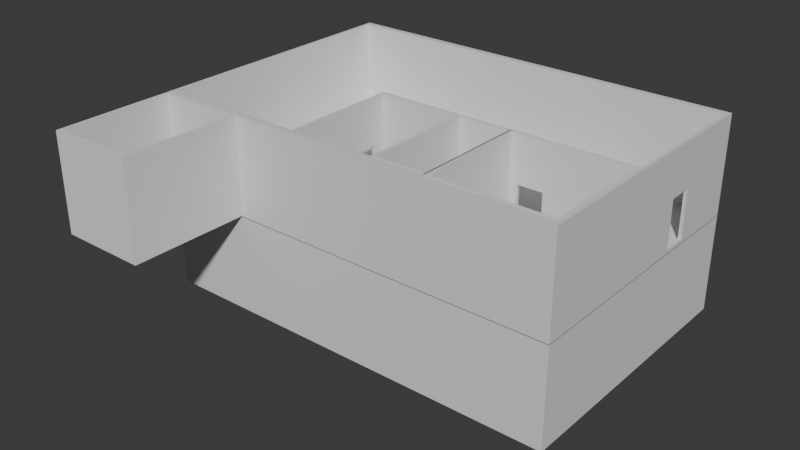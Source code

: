 # Source: home.blend  (saved by Blender 5.1.30; exported with 4.5.12 LTS)
import bpy
from mathutils import Matrix  # noqa: F401  (used for matrix-valued properties, if any)

bpy.ops.wm.read_factory_settings(use_empty=True)
scene = bpy.context.scene
scene.name = 'Scene'

# ---- collections
col_collection = bpy.data.collections.new('Collection'); scene.collection.children.link(col_collection)

# ---- materials (node trees are filled in below, after node groups)
mat_material = bpy.data.materials.new('Material')
mat_material.alpha_threshold = 0.0
mat_material.use_backface_culling_lightprobe_volume = False
mat_material.roughness = 0.5
mat_material.line_color = (0.0, 0.0, 0.0, 1.0)
mat_material_001 = bpy.data.materials.new('Material.001')
mat_material_001.alpha_threshold = 0.0
mat_material_001.use_backface_culling_lightprobe_volume = False
mat_material_001.roughness = 0.5
mat_material_001.line_color = (0.0, 0.0, 0.0, 1.0)

# ---- material node trees
mat_material.use_nodes = True; mat_material.node_tree.nodes.clear()
_N = mat_material.node_tree.nodes; _L = mat_material.node_tree.links
n0 = _N.new('ShaderNodeOutputMaterial'); n0.name = 'Material Output'; n0.location = (200, 100)
n1 = _N.new('ShaderNodeBsdfPrincipled'); n1.name = 'Principled BSDF'; n1.location = (-200, 100)
_L.new(n1.outputs[0], n0.inputs[0])
n0.is_active_output = True
mat_material_001.use_nodes = True; mat_material_001.node_tree.nodes.clear()
_N = mat_material_001.node_tree.nodes; _L = mat_material_001.node_tree.links
n0 = _N.new('ShaderNodeOutputMaterial'); n0.name = 'Material Output'; n0.location = (200, 100)
n1 = _N.new('ShaderNodeBsdfPrincipled'); n1.name = 'Principled BSDF'; n1.location = (-200, 100)
_L.new(n1.outputs[0], n0.inputs[0])
n0.is_active_output = True

# ---- world
world_world = bpy.data.worlds.new('World'); scene.world = world_world
world_world.use_nodes = True; world_world.node_tree.nodes.clear()
_N = world_world.node_tree.nodes; _L = world_world.node_tree.links
n0 = _N.new('ShaderNodeOutputWorld'); n0.name = 'World Output'; n0.location = (200, 100)
n1 = _N.new('ShaderNodeBackground'); n1.name = 'Background'; n1.location = (-200, 100)
n1.inputs[0].default_value = (0.05088, 0.05088, 0.05088, 1.0)
_L.new(n1.outputs[0], n0.inputs[0])
n0.is_active_output = True
world_world.color = (0.05088, 0.05088, 0.05088)
world_world.sun_shadow_jitter_overblur = 0.0

# ---- meshes
me_cube = bpy.data.meshes.new('Cube')
me_cube.from_pydata([(0.9845, 0.9566, -0.9566), (0.9845, -0.9544, -0.9566), (-0.9876, 0.9566, -0.9566), (-0.9876, -0.9544, -0.9566), (1.0, 1.0, 1.0), (1.0, 1.0, -1.0), (1.0, -1.0, 1.0), (1.0, -1.0, -1.0), (-1.0, 1.0, 1.0), (-1.0, 1.0, -1.0), (-1.0, -1.0, 1.0), (-1.0, -1.0, -1.0), (0.9845, -0.9544, 1.0), (-0.9876, -0.9544, 1.0), (-0.9876, -0.7612, 1.0), (-0.9876, 0.9566, 1.0), (0.9845, 0.9566, 1.0), (-0.8008, -1.0, -0.9095), (-0.8008, -1.0, -0.8008), (-0.8008, -0.9544, -0.7713), (-0.8008, -0.9544, -0.9095), (-0.8008, -1.0, 0.05824), (-0.8008, -0.9544, 0.05824), (-0.9233, -1.0, 0.05824), (-0.9233, -0.9544, 0.05824), (-0.9233, -1.0, -0.9095), (-0.9233, -0.9544, -0.9095), (0.9845, 0.4893, -0.9095), (1.0, 0.4893, -0.9095), (0.9845, 0.4893, 0.05824), (1.0, 0.4893, 0.05824), (0.9845, 0.3055, 0.05824), (1.0, 0.3055, 0.05824), (0.9845, 0.3055, -0.9095), (1.0, 0.3055, -0.9095), (-0.5546, -0.4848, -1.0), (-0.5546, -0.4848, -0.9566), (-0.312, -0.4848, -1.0), (-0.312, -0.4848, -0.9566), (-0.312, -0.9167, -1.0), (-0.312, -0.9167, -0.9566), (-0.5546, -0.695, -0.9566), (-0.5546, -0.9167, -1.0), (-0.5546, -0.9167, -0.9566)], [], [(1, 3, 13, 24, 26, 20, 19), (3, 2, 15, 14, 13), (2, 3, 41, 36, 38, 1, 0), (0, 1, 12, 31, 33, 27), (2, 0, 16, 15), (4, 8, 10, 14, 15, 16), (7, 18, 17, 25, 11), (11, 10, 8, 9), (9, 5, 7, 39, 37, 35, 11), (5, 4, 30, 28, 34, 7), (9, 8, 4, 5), (16, 12, 13, 14, 10, 6, 4), (20, 17, 18, 21, 22, 19), (25, 26, 24, 23), (11, 25, 23, 21, 18, 7, 6, 10), (19, 22, 24, 13, 12, 1), (26, 25, 17, 20), (22, 21, 23, 24), (27, 28, 30, 29), (34, 33, 31, 32), (27, 29, 31, 12, 16, 0), (7, 34, 32, 30, 4, 6), (33, 34, 28, 27), (29, 30, 32, 31), (39, 40, 38, 37), (37, 38, 36, 35), (35, 36, 41, 43, 42), (1, 38, 40, 43, 41, 3), (11, 35, 42, 39, 7), (42, 43, 40, 39)])
_uv = me_cube.uv_layers.new(name='UVMap')
_uv.uv.foreach_set('vector', [0.375, 0.75, 0.375, 1.0, 0.5997, 1.0, 0.4916, 0.9919, 0.3804, 0.9919, 0.3804, 0.9763, 0.3963, 0.9763, 0.375, 0.0, 0.375, 0.25, 0.5997, 0.25, 0.5997, 0.02527, 0.5997, 0.0, 0.125, 0.5, 0.125, 0.75, 0.1799, 0.7161, 0.1799, 0.6886, 0.2106, 0.6886, 0.375, 0.75, 0.375, 0.5, 0.375, 0.5, 0.375, 0.75, 0.5997, 0.75, 0.4916, 0.5852, 0.3804, 0.5852, 0.3804, 0.5611, 0.375, 0.25, 0.375, 0.5, 0.5997, 0.5, 0.5997, 0.25, 0.625, 0.5, 0.875, 0.5, 0.875, 0.75, 0.8735, 0.7202, 0.8735, 0.5054, 0.6269, 0.5054, 0.375, 0.75, 0.3999, 0.9751, 0.3863, 0.9751, 0.3863, 0.9904, 0.375, 1.0, 0.375, 0.0, 0.625, 0.0, 0.625, 0.25, 0.375, 0.25, 0.125, 0.5, 0.375, 0.5, 0.375, 0.75, 0.211, 0.7396, 0.211, 0.6856, 0.1807, 0.6856, 0.125, 0.75, 0.375, 0.5, 0.625, 0.5, 0.5073, 0.5638, 0.3863, 0.5638, 0.3863, 0.5868, 0.375, 0.75, 0.375, 0.25, 0.625, 0.25, 0.625, 0.5, 0.375, 0.5, 0.6269, 0.5054, 0.6269, 0.7443, 0.8735, 0.7443, 0.8735, 0.7202, 0.875, 0.75, 0.625, 0.75, 0.625, 0.5, 0.375, 0.5757, 0.375, 0.6307, 0.4031, 0.6307, 0.625, 0.6307, 0.625, 0.5757, 0.4107, 0.5757, 0.375, 0.1193, 0.375, 0.1743, 0.625, 0.1743, 0.625, 0.1193, 0.375, 1.0, 0.3863, 0.9904, 0.5073, 0.9904, 0.5073, 0.9751, 0.3999, 0.9751, 0.375, 0.75, 0.625, 0.75, 0.625, 1.0, 0.3963, 0.9763, 0.4916, 0.9763, 0.4916, 0.9919, 0.5997, 1.0, 0.5997, 0.75, 0.375, 0.75, 0.125, 0.5757, 0.125, 0.6307, 0.375, 0.6307, 0.375, 0.5757, 0.625, 0.5757, 0.625, 0.6307, 0.875, 0.6307, 0.875, 0.5757, 0.375, 0.6224, 0.375, 0.6504, 0.625, 0.6504, 0.625, 0.6224, 0.375, 0.09962, 0.375, 0.1276, 0.625, 0.1276, 0.625, 0.09962, 0.3804, 0.5611, 0.4916, 0.5611, 0.4916, 0.5852, 0.5997, 0.75, 0.5997, 0.5, 0.375, 0.5, 0.375, 0.75, 0.3863, 0.5868, 0.5073, 0.5868, 0.5073, 0.5638, 0.625, 0.5, 0.625, 0.75, 0.125, 0.6224, 0.125, 0.6504, 0.375, 0.6504, 0.375, 0.6224, 0.625, 0.6224, 0.625, 0.6504, 0.875, 0.6504, 0.875, 0.6224, 0.487, 0.75, 0.4967, 0.75, 0.4967, 0.5, 0.487, 0.5, 0.487, 0.5, 0.4967, 0.5, 0.4967, 0.25, 0.487, 0.25, 0.487, 0.25, 0.4967, 0.25, 0.4967, 0.1283, 0.4967, 0.0, 0.487, 0.0, 0.375, 0.75, 0.2106, 0.6886, 0.2106, 0.7451, 0.1799, 0.7451, 0.1799, 0.7161, 0.125, 0.75, 0.125, 0.75, 0.1807, 0.6856, 0.1807, 0.7396, 0.211, 0.7396, 0.375, 0.75, 0.487, 1.0, 0.4967, 1.0, 0.4967, 0.75, 0.487, 0.75])
me_cube.materials.append(mat_material)
me_cube.use_mirror_vertex_groups = False
me_cube.update()
me_cube_001 = bpy.data.meshes.new('Cube.001')
me_cube_001.from_pydata([(-0.9529, -0.9469, -0.94), (-0.9529, 0.9469, -0.94), (0.9529, -0.9469, -0.94), (0.9529, 0.9469, -0.94), (-1.0, -1.0, -1.0), (-1.0, -1.0, 1.0), (-1.0, 1.0, -1.0), (-1.0, 1.0, 1.0), (1.0, -1.0, -1.0), (1.0, -1.0, 1.0), (1.0, 1.0, -1.0), (1.0, 1.0, 1.0), (-0.9529, 0.9469, 1.0), (0.9529, 0.9469, 1.0), (0.9529, -0.9469, 1.0), (-0.9529, -0.9469, 1.0), (-0.4062, 1.0, -0.9397), (-0.4062, 0.9469, -0.9397), (-0.4062, 1.0, 0.04206), (-0.4062, 0.9469, 0.04206), (-0.8234, 1.0, 0.04206), (-0.8234, 0.9469, 0.04206), (-0.8234, 1.0, -0.9397), (-0.8234, 0.9469, -0.9397)], [], [(0, 1, 12, 15), (1, 3, 13, 19, 17, 23), (3, 2, 14, 13), (2, 0, 15, 14), (1, 0, 2, 3), (4, 5, 7, 6), (6, 7, 20, 22, 16, 10), (10, 11, 9, 8), (8, 9, 5, 4), (6, 10, 8, 4), (11, 13, 14, 15, 5, 9), (5, 15, 12, 13, 11, 7), (16, 17, 19, 18), (23, 22, 20, 21), (23, 21, 19, 13, 12, 1), (10, 16, 18, 20, 7, 11), (22, 23, 17, 16), (18, 19, 21, 20)])
_uv = me_cube_001.uv_layers.new(name='UVMap')
_uv.uv.foreach_set('vector', [0.375, 0.0, 0.375, 0.25, 0.6175, 0.25, 0.6175, 0.0, 0.375, 0.25, 0.375, 0.5, 0.6175, 0.5, 0.4978, 0.3217, 0.375, 0.3217, 0.375, 0.267, 0.375, 0.5, 0.375, 0.75, 0.6175, 0.75, 0.6175, 0.5, 0.375, 0.75, 0.375, 1.0, 0.6175, 1.0, 0.6175, 0.75, 0.125, 0.5, 0.125, 0.75, 0.375, 0.75, 0.375, 0.5, 0.375, 0.0, 0.625, 0.0, 0.625, 0.25, 0.375, 0.25, 0.375, 0.25, 0.625, 0.25, 0.5053, 0.2721, 0.3825, 0.2721, 0.3825, 0.3242, 0.375, 0.5, 0.375, 0.5, 0.625, 0.5, 0.625, 0.75, 0.375, 0.75, 0.375, 0.75, 0.625, 0.75, 0.625, 1.0, 0.375, 1.0, 0.125, 0.5, 0.375, 0.5, 0.375, 0.75, 0.125, 0.75, 0.625, 0.5, 0.6309, 0.5066, 0.6309, 0.7434, 0.8691, 0.7434, 0.875, 0.75, 0.625, 0.75, 0.875, 0.75, 0.8691, 0.7434, 0.8691, 0.5066, 0.6309, 0.5066, 0.625, 0.5, 0.875, 0.5, 0.375, 0.6446, 0.375, 0.672, 0.625, 0.672, 0.625, 0.6446, 0.375, 0.07797, 0.375, 0.1054, 0.625, 0.1054, 0.625, 0.07797, 0.375, 0.267, 0.4978, 0.267, 0.4978, 0.3217, 0.6175, 0.5, 0.6175, 0.25, 0.375, 0.25, 0.375, 0.5, 0.3825, 0.3242, 0.5053, 0.3242, 0.5053, 0.2721, 0.625, 0.25, 0.625, 0.5, 0.125, 0.6446, 0.125, 0.672, 0.375, 0.672, 0.375, 0.6446, 0.625, 0.6446, 0.625, 0.672, 0.875, 0.672, 0.875, 0.6446])
me_cube_001.update()
me_cube_003 = bpy.data.meshes.new('Cube.003')
me_cube_003.from_pydata([(-0.9529, -0.9469, -0.94), (-0.9529, 0.9469, -0.94), (0.9529, -0.9469, -0.94), (0.9529, 0.9469, -0.94), (-1.0, -1.0, -1.0), (-1.0, -1.0, 1.0), (-1.0, 1.0, -1.0), (-1.0, 1.0, 1.0), (1.0, -1.0, -1.0), (1.0, -1.0, 1.0), (1.0, 1.0, -1.0), (1.0, 1.0, 1.0), (-0.9529, 0.9469, 1.0), (0.9529, 0.9469, 1.0), (0.9529, -0.9469, 1.0), (-0.9529, -0.9469, 1.0), (0.3652, 1.0, -0.9397), (0.3652, 0.9469, -0.9397), (0.3652, 1.0, 0.04206), (0.3652, 0.9469, 0.04206), (-0.5926, 1.0, 0.04206), (-0.5926, 0.9469, 0.04206), (-0.5926, 0.9469, -0.2462), (-0.5926, 1.0, -0.9397), (-0.5926, 0.9469, -0.9397)], [], [(0, 1, 12, 15), (1, 3, 13, 19, 17, 24, 22), (3, 2, 14, 13), (2, 0, 15, 14), (1, 0, 2, 3), (4, 5, 7, 6), (6, 7, 20, 23, 16, 10), (10, 11, 9, 8), (8, 9, 5, 4), (6, 10, 8, 4), (11, 13, 14, 15, 5, 9), (5, 15, 12, 13, 11, 7), (16, 17, 19, 18), (24, 23, 20, 21, 22), (21, 19, 13, 12, 1, 22), (10, 16, 18, 20, 7, 11), (23, 24, 17, 16), (18, 19, 21, 20)])
_uv = me_cube_003.uv_layers.new(name='UVMap')
_uv.uv.foreach_set('vector', [0.375, 0.0, 0.375, 0.25, 0.6175, 0.25, 0.6175, 0.0, 0.375, 0.25, 0.375, 0.5, 0.6175, 0.5, 0.4978, 0.4229, 0.375, 0.4229, 0.375, 0.2973, 0.4617, 0.2973, 0.375, 0.5, 0.375, 0.75, 0.6175, 0.75, 0.6175, 0.5, 0.375, 0.75, 0.375, 1.0, 0.6175, 1.0, 0.6175, 0.75, 0.125, 0.5, 0.125, 0.75, 0.375, 0.75, 0.375, 0.5, 0.375, 0.0, 0.625, 0.0, 0.625, 0.25, 0.375, 0.25, 0.375, 0.25, 0.625, 0.25, 0.5053, 0.3009, 0.3825, 0.3009, 0.3825, 0.4207, 0.375, 0.5, 0.375, 0.5, 0.625, 0.5, 0.625, 0.75, 0.375, 0.75, 0.375, 0.75, 0.625, 0.75, 0.625, 1.0, 0.375, 1.0, 0.125, 0.5, 0.375, 0.5, 0.375, 0.75, 0.125, 0.75, 0.625, 0.5, 0.6309, 0.5066, 0.6309, 0.7434, 0.8691, 0.7434, 0.875, 0.75, 0.625, 0.75, 0.875, 0.75, 0.8691, 0.7434, 0.8691, 0.5066, 0.6309, 0.5066, 0.625, 0.5, 0.875, 0.5, 0.375, 0.6494, 0.375, 0.6766, 0.625, 0.6766, 0.625, 0.6494, 0.375, 0.07341, 0.375, 0.1006, 0.625, 0.1006, 0.625, 0.07341, 0.5516, 0.07341, 0.4978, 0.2973, 0.4978, 0.4229, 0.6175, 0.5, 0.6175, 0.25, 0.375, 0.25, 0.4617, 0.2973, 0.375, 0.5, 0.3825, 0.4207, 0.5053, 0.4207, 0.5053, 0.3009, 0.625, 0.25, 0.625, 0.5, 0.125, 0.6494, 0.125, 0.6766, 0.375, 0.6766, 0.375, 0.6494, 0.625, 0.6494, 0.625, 0.6766, 0.875, 0.6766, 0.875, 0.6494])
me_cube_003.update()
me_cube_004 = bpy.data.meshes.new('Cube.004')
me_cube_004.from_pydata([(-0.9529, -0.9469, -0.94), (-0.9529, 0.9469, -0.94), (0.9529, -0.9469, -0.94), (0.9529, 0.9469, -0.94), (-1.0, -1.0, -1.0), (-1.0, -1.0, 1.0), (-1.0, 1.0, -1.0), (-1.0, 1.0, 1.0), (1.0, -1.0, -1.0), (1.0, -1.0, 1.0), (1.0, 1.0, -1.0), (1.0, 1.0, 1.0), (-0.9529, 0.9469, 1.0), (0.9529, 0.9469, 1.0), (0.9529, -0.9469, 1.0), (-0.9529, -0.9469, 1.0), (-0.07275, 1.0, -0.9397), (-0.07275, 0.9469, -0.9397), (-0.07275, 1.0, 0.04206), (-0.07275, 0.9469, 0.04206), (-0.6512, 1.0, 0.04206), (-0.6512, 0.9469, 0.04206), (-0.6512, 1.0, -0.9397), (-0.6512, 0.9469, -0.9397)], [], [(0, 1, 12, 15), (1, 3, 13, 19, 17, 23), (3, 2, 14, 13), (2, 0, 15, 14), (1, 0, 2, 3), (4, 5, 7, 6), (6, 7, 20, 22, 16, 10), (10, 11, 9, 8), (8, 9, 5, 4), (6, 10, 8, 4), (11, 13, 14, 15, 5, 9), (5, 15, 12, 13, 11, 7), (16, 17, 19, 18), (23, 22, 20, 21), (23, 21, 19, 13, 12, 1), (10, 16, 18, 20, 7, 11), (22, 23, 17, 16), (18, 19, 21, 20)])
_uv = me_cube_004.uv_layers.new(name='UVMap')
_uv.uv.foreach_set('vector', [0.375, 0.0, 0.375, 0.25, 0.6175, 0.25, 0.6175, 0.0, 0.375, 0.25, 0.375, 0.5, 0.6175, 0.5, 0.4978, 0.3655, 0.375, 0.3655, 0.375, 0.2896, 0.375, 0.5, 0.375, 0.75, 0.6175, 0.75, 0.6175, 0.5, 0.375, 0.75, 0.375, 1.0, 0.6175, 1.0, 0.6175, 0.75, 0.125, 0.5, 0.125, 0.75, 0.375, 0.75, 0.375, 0.5, 0.375, 0.0, 0.625, 0.0, 0.625, 0.25, 0.375, 0.25, 0.375, 0.25, 0.625, 0.25, 0.5053, 0.2936, 0.3825, 0.2936, 0.3825, 0.3659, 0.375, 0.5, 0.375, 0.5, 0.625, 0.5, 0.625, 0.75, 0.375, 0.75, 0.375, 0.75, 0.625, 0.75, 0.625, 1.0, 0.375, 1.0, 0.125, 0.5, 0.375, 0.5, 0.375, 0.75, 0.125, 0.75, 0.625, 0.5, 0.6309, 0.5066, 0.6309, 0.7434, 0.8691, 0.7434, 0.875, 0.75, 0.625, 0.75, 0.875, 0.75, 0.8691, 0.7434, 0.8691, 0.5066, 0.6309, 0.5066, 0.625, 0.5, 0.875, 0.5, 0.375, 0.6295, 0.375, 0.6573, 0.625, 0.6573, 0.625, 0.6295, 0.375, 0.09272, 0.375, 0.1205, 0.625, 0.1205, 0.625, 0.09272, 0.375, 0.2896, 0.4978, 0.2896, 0.4978, 0.3655, 0.6175, 0.5, 0.6175, 0.25, 0.375, 0.25, 0.375, 0.5, 0.3825, 0.3659, 0.5053, 0.3659, 0.5053, 0.2936, 0.625, 0.25, 0.625, 0.5, 0.125, 0.6295, 0.125, 0.6573, 0.375, 0.6573, 0.375, 0.6295, 0.625, 0.6295, 0.625, 0.6573, 0.875, 0.6573, 0.875, 0.6295])
me_cube_004.update()
me_cube_005 = bpy.data.meshes.new('Cube.005')
me_cube_005.from_pydata([(0.9845, 0.9566, -0.9566), (0.9845, -0.9544, -0.9566), (-0.9876, 0.9566, -0.9566), (-0.9876, -0.9544, -0.9566), (1.0, 1.0, 1.0), (1.0, 1.0, -1.0), (1.0, -1.0, 1.0), (1.0, -1.0, -1.0), (-1.0, 1.0, 1.0), (-1.0, 1.0, -1.0), (-1.0, -1.0, 1.0), (-1.0, -1.0, -1.0), (0.9845, -0.9544, 1.0), (-0.9876, -0.9544, 1.0), (-0.9876, -0.7612, 1.0), (-0.9876, 0.9566, 1.0), (0.9845, 0.9566, 1.0)], [], [(1, 3, 13, 12), (3, 2, 15, 14, 13), (2, 3, 1, 0), (0, 1, 12, 16), (2, 0, 16, 15), (4, 8, 10, 14, 15, 16), (7, 6, 10, 11), (11, 10, 8, 9), (9, 5, 7, 11), (5, 4, 6, 7), (9, 8, 4, 5), (16, 12, 13, 14, 10, 6, 4)])
_uv = me_cube_005.uv_layers.new(name='UVMap')
_uv.uv.foreach_set('vector', [0.375, 0.75, 0.375, 1.0, 0.5997, 1.0, 0.5997, 0.75, 0.375, 0.0, 0.375, 0.25, 0.5997, 0.25, 0.5997, 0.02527, 0.5997, 0.0, 0.125, 0.5, 0.125, 0.75, 0.375, 0.75, 0.375, 0.5, 0.375, 0.5, 0.375, 0.75, 0.5997, 0.75, 0.5997, 0.5, 0.375, 0.25, 0.375, 0.5, 0.5997, 0.5, 0.5997, 0.25, 0.625, 0.5, 0.875, 0.5, 0.875, 0.75, 0.8735, 0.7202, 0.8735, 0.5054, 0.6269, 0.5054, 0.375, 0.75, 0.625, 0.75, 0.625, 1.0, 0.375, 1.0, 0.375, 0.0, 0.625, 0.0, 0.625, 0.25, 0.375, 0.25, 0.125, 0.5, 0.375, 0.5, 0.375, 0.75, 0.125, 0.75, 0.375, 0.5, 0.625, 0.5, 0.625, 0.75, 0.375, 0.75, 0.375, 0.25, 0.625, 0.25, 0.625, 0.5, 0.375, 0.5, 0.6269, 0.5054, 0.6269, 0.7443, 0.8735, 0.7443, 0.8735, 0.7202, 0.875, 0.75, 0.625, 0.75, 0.625, 0.5])
me_cube_005.materials.append(mat_material_001)
me_cube_005.use_mirror_vertex_groups = False
me_cube_005.update()
me_cube_008 = bpy.data.meshes.new('Cube.008')
me_cube_008.from_pydata([(-0.9529, -0.9469, -0.94), (-0.9529, 0.9469, -0.94), (0.9529, -0.9469, -0.94), (0.9529, 0.9469, -0.94), (-1.0, -1.0, -1.0), (-1.0, -1.0, 1.0), (-1.0, 1.0, -1.0), (-1.0, 1.0, 1.0), (1.0, -1.0, -1.0), (1.0, -1.0, 1.0), (1.0, 1.0, -1.0), (1.0, 1.0, 1.0), (-0.9529, 0.9469, 1.0), (0.9529, 0.9469, 1.0), (0.9529, -0.9469, 1.0), (-0.9529, -0.9469, 1.0), (-0.9529, 0.7275, -0.7153), (-1.0, 0.7275, -0.9358), (-1.0, 0.7275, -0.7275), (-0.9529, 0.7275, -0.9358), (-0.9529, 0.7275, 0.046), (-1.0, 0.7275, 0.046), (-0.9529, 0.3043, 0.046), (-1.0, 0.3043, 0.046), (-1.0, 0.3043, -0.9358), (-0.9529, 0.3043, -0.9358)], [], [(0, 25, 22, 20, 16, 1, 12, 15), (1, 3, 13, 12), (3, 2, 14, 13), (2, 0, 15, 14), (1, 0, 2, 3), (4, 5, 23, 24, 17, 18, 6), (6, 7, 11, 10), (10, 11, 9, 8), (8, 9, 5, 4), (6, 10, 8, 4), (11, 13, 14, 15, 5, 9), (5, 15, 12, 13, 11, 7), (17, 19, 16, 20, 21, 18), (6, 18, 21, 23, 5, 7), (25, 24, 23, 22), (1, 16, 19, 25, 0), (24, 25, 19, 17), (21, 20, 22, 23)])
_uv = me_cube_008.uv_layers.new(name='UVMap')
_uv.uv.foreach_set('vector', [0.375, 0.0, 0.3755, 0.1652, 0.4983, 0.1652, 0.4983, 0.221, 0.4031, 0.221, 0.375, 0.25, 0.6175, 0.25, 0.6175, 0.0, 0.375, 0.25, 0.375, 0.5, 0.6175, 0.5, 0.6175, 0.25, 0.375, 0.5, 0.375, 0.75, 0.6175, 0.75, 0.6175, 0.5, 0.375, 0.75, 0.375, 1.0, 0.6175, 1.0, 0.6175, 0.75, 0.125, 0.5, 0.125, 0.75, 0.375, 0.75, 0.375, 0.5, 0.375, 0.0, 0.625, 0.0, 0.5058, 0.163, 0.383, 0.163, 0.383, 0.2159, 0.4091, 0.2159, 0.375, 0.25, 0.375, 0.25, 0.625, 0.25, 0.625, 0.5, 0.375, 0.5, 0.375, 0.5, 0.625, 0.5, 0.625, 0.75, 0.375, 0.75, 0.375, 0.75, 0.625, 0.75, 0.625, 1.0, 0.375, 1.0, 0.125, 0.5, 0.375, 0.5, 0.375, 0.75, 0.125, 0.75, 0.625, 0.5, 0.6309, 0.5066, 0.6309, 0.7434, 0.8691, 0.7434, 0.875, 0.75, 0.625, 0.75, 0.875, 0.75, 0.8691, 0.7434, 0.8691, 0.5066, 0.6309, 0.5066, 0.625, 0.5, 0.875, 0.5, 0.375, 0.6155, 0.375, 0.6336, 0.4311, 0.6336, 0.625, 0.6336, 0.625, 0.6155, 0.428, 0.6155, 0.375, 0.25, 0.4091, 0.2159, 0.5058, 0.2159, 0.5058, 0.163, 0.625, 0.0, 0.625, 0.25, 0.375, 0.1164, 0.375, 0.1345, 0.625, 0.1345, 0.625, 0.1164, 0.375, 0.25, 0.4031, 0.221, 0.3755, 0.221, 0.3755, 0.1652, 0.375, 0.0, 0.125, 0.6155, 0.125, 0.6336, 0.375, 0.6336, 0.375, 0.6155, 0.625, 0.6155, 0.625, 0.6336, 0.875, 0.6336, 0.875, 0.6155])
me_cube_008.update()
me_cube_002 = bpy.data.meshes.new('Cube.002')
me_cube_002.from_pydata([(-0.9529, -0.9469, -0.94), (-0.9529, 0.9469, -0.94), (0.9529, -0.9469, -0.94), (0.9529, 0.9469, -0.94), (-1.0, -1.0, -1.0), (-1.0, -1.0, 1.0), (-1.0, 1.0, -1.0), (-1.0, 1.0, 1.0), (1.0, -1.0, -1.0), (1.0, -1.0, 1.0), (1.0, 1.0, -1.0), (1.0, 1.0, 1.0), (-0.9529, 0.9469, 1.0), (0.9529, 0.9469, 1.0), (0.9529, -0.9469, 1.0), (-0.9529, -0.9469, 1.0), (-0.4062, 1.0, -0.9397), (-0.4062, 0.9469, -0.9397), (-0.4062, 1.0, 0.04206), (-0.4062, 0.9469, 0.04206), (-0.8234, 1.0, 0.04206), (-0.8234, 0.9469, 0.04206), (-0.8234, 1.0, -0.9397), (-0.8234, 0.9469, -0.9397)], [], [(0, 1, 12, 15), (1, 3, 13, 19, 17, 23), (3, 2, 14, 13), (2, 0, 15, 14), (1, 0, 2, 3), (4, 5, 7, 6), (6, 7, 20, 22, 16, 10), (10, 11, 9, 8), (8, 9, 5, 4), (6, 10, 8, 4), (11, 13, 14, 15, 5, 9), (5, 15, 12, 13, 11, 7), (16, 17, 19, 18), (23, 22, 20, 21), (23, 21, 19, 13, 12, 1), (10, 16, 18, 20, 7, 11), (22, 23, 17, 16), (18, 19, 21, 20)])
_uv = me_cube_002.uv_layers.new(name='UVMap')
_uv.uv.foreach_set('vector', [0.375, 0.0, 0.375, 0.25, 0.6175, 0.25, 0.6175, 0.0, 0.375, 0.25, 0.375, 0.5, 0.6175, 0.5, 0.4978, 0.3217, 0.375, 0.3217, 0.375, 0.267, 0.375, 0.5, 0.375, 0.75, 0.6175, 0.75, 0.6175, 0.5, 0.375, 0.75, 0.375, 1.0, 0.6175, 1.0, 0.6175, 0.75, 0.125, 0.5, 0.125, 0.75, 0.375, 0.75, 0.375, 0.5, 0.375, 0.0, 0.625, 0.0, 0.625, 0.25, 0.375, 0.25, 0.375, 0.25, 0.625, 0.25, 0.5053, 0.2721, 0.3825, 0.2721, 0.3825, 0.3242, 0.375, 0.5, 0.375, 0.5, 0.625, 0.5, 0.625, 0.75, 0.375, 0.75, 0.375, 0.75, 0.625, 0.75, 0.625, 1.0, 0.375, 1.0, 0.125, 0.5, 0.375, 0.5, 0.375, 0.75, 0.125, 0.75, 0.625, 0.5, 0.6309, 0.5066, 0.6309, 0.7434, 0.8691, 0.7434, 0.875, 0.75, 0.625, 0.75, 0.875, 0.75, 0.8691, 0.7434, 0.8691, 0.5066, 0.6309, 0.5066, 0.625, 0.5, 0.875, 0.5, 0.375, 0.6446, 0.375, 0.672, 0.625, 0.672, 0.625, 0.6446, 0.375, 0.07797, 0.375, 0.1054, 0.625, 0.1054, 0.625, 0.07797, 0.375, 0.267, 0.4978, 0.267, 0.4978, 0.3217, 0.6175, 0.5, 0.6175, 0.25, 0.375, 0.25, 0.375, 0.5, 0.3825, 0.3242, 0.5053, 0.3242, 0.5053, 0.2721, 0.625, 0.25, 0.625, 0.5, 0.125, 0.6446, 0.125, 0.672, 0.375, 0.672, 0.375, 0.6446, 0.625, 0.6446, 0.625, 0.672, 0.875, 0.672, 0.875, 0.6446])
me_cube_002.update()

# ---- objects
ob_cube = bpy.data.objects.new('Cube', me_cube)
ob_cube_001 = bpy.data.objects.new('Cube.001', me_cube_001)
ob_cube_003 = bpy.data.objects.new('Cube.003', me_cube_003)
ob_cube_004 = bpy.data.objects.new('Cube.004', me_cube_004)
ob_cube_005 = bpy.data.objects.new('Cube.005', me_cube_005)
ob_cube_008 = bpy.data.objects.new('Cube.008', me_cube_008)
ob_cube_002 = bpy.data.objects.new('Cube.002', me_cube_002)

# ---- transforms, parenting, visibility, modifiers, constraints
ob_cube.location = (2.322, 0.0, 15.35)
ob_cube.scale = (21.0, 14.0, 5.0)
ob_cube.lock_rotations_4d = False
ob_cube.empty_display_type = 'ARROWS'
ob_cube.lineart.crease_threshold = 0.0
ob_cube_001.location = (16.82, -7.406, 15.44)
ob_cube_001.scale = (6.166, 6.001, 4.929)
ob_cube_003.location = (8.088, -7.406, 15.44)
ob_cube_003.scale = (2.686, 5.945, 4.929)
ob_cube_004.location = (-14.17, -20.06, 15.44)
ob_cube_004.scale = (4.448, 6.078, 4.929)
ob_cube_005.location = (2.322, 0.0, 5.405)
ob_cube_005.scale = (21.0, 14.0, 5.0)
ob_cube_005.lock_rotations_4d = False
ob_cube_005.empty_display_type = 'ARROWS'
ob_cube_005.lineart.crease_threshold = 0.0
ob_cube_008.location = (0.936, -7.501, 15.42)
ob_cube_008.scale = (4.448, 6.078, 4.929)
ob_cube_002.location = (14.48, -6.034, 5.318)
ob_cube_002.scale = (7.599, 7.766, 4.794)

# ---- collection membership
col_collection.objects.link(ob_cube)
col_collection.objects.link(ob_cube_001)
col_collection.objects.link(ob_cube_003)
col_collection.objects.link(ob_cube_004)
col_collection.objects.link(ob_cube_005)
col_collection.objects.link(ob_cube_008)
col_collection.objects.link(ob_cube_002)

# ---- scene / render settings (as saved in the file)
scene.frame_start = 1; scene.frame_end = 250; scene.frame_set(1)
scene.render.engine = 'BLENDER_EEVEE_NEXT'
scene.render.bake_bias = 0.0
scene.render.bake_samples = 0
scene.cycles.sampling_pattern = 'TABULATED_SOBOL'
scene.eevee.use_volume_custom_range = False
bpy.context.view_layer.update()

# ---- added for rendering (the .blend has no active camera and no usable light): camera, sun
cam_auto = bpy.data.cameras.new('AutoCamera')
cam_auto.lens = 50.0
cam_auto.sensor_width = 36.0
cam_auto.clip_end = 1000.0
ob_auto_camera = bpy.data.objects.new('AutoCamera', cam_auto)
scene.collection.objects.link(ob_auto_camera)
ob_auto_camera.location = (59.1601, -74.2768, 55.8556)
ob_auto_camera.rotation_euler = (1.09748, -7.21219e-08, 0.694738)
scene.camera = ob_auto_camera
light_auto_sun = bpy.data.lights.new('AutoSun', 'SUN')
light_auto_sun.energy = 3.0
light_auto_sun.angle = 0.0523599
ob_auto_sun = bpy.data.objects.new('AutoSun', light_auto_sun)
scene.collection.objects.link(ob_auto_sun)
ob_auto_sun.rotation_euler = (0.872665, 0.174533, 0.523599)
bpy.context.view_layer.update()

